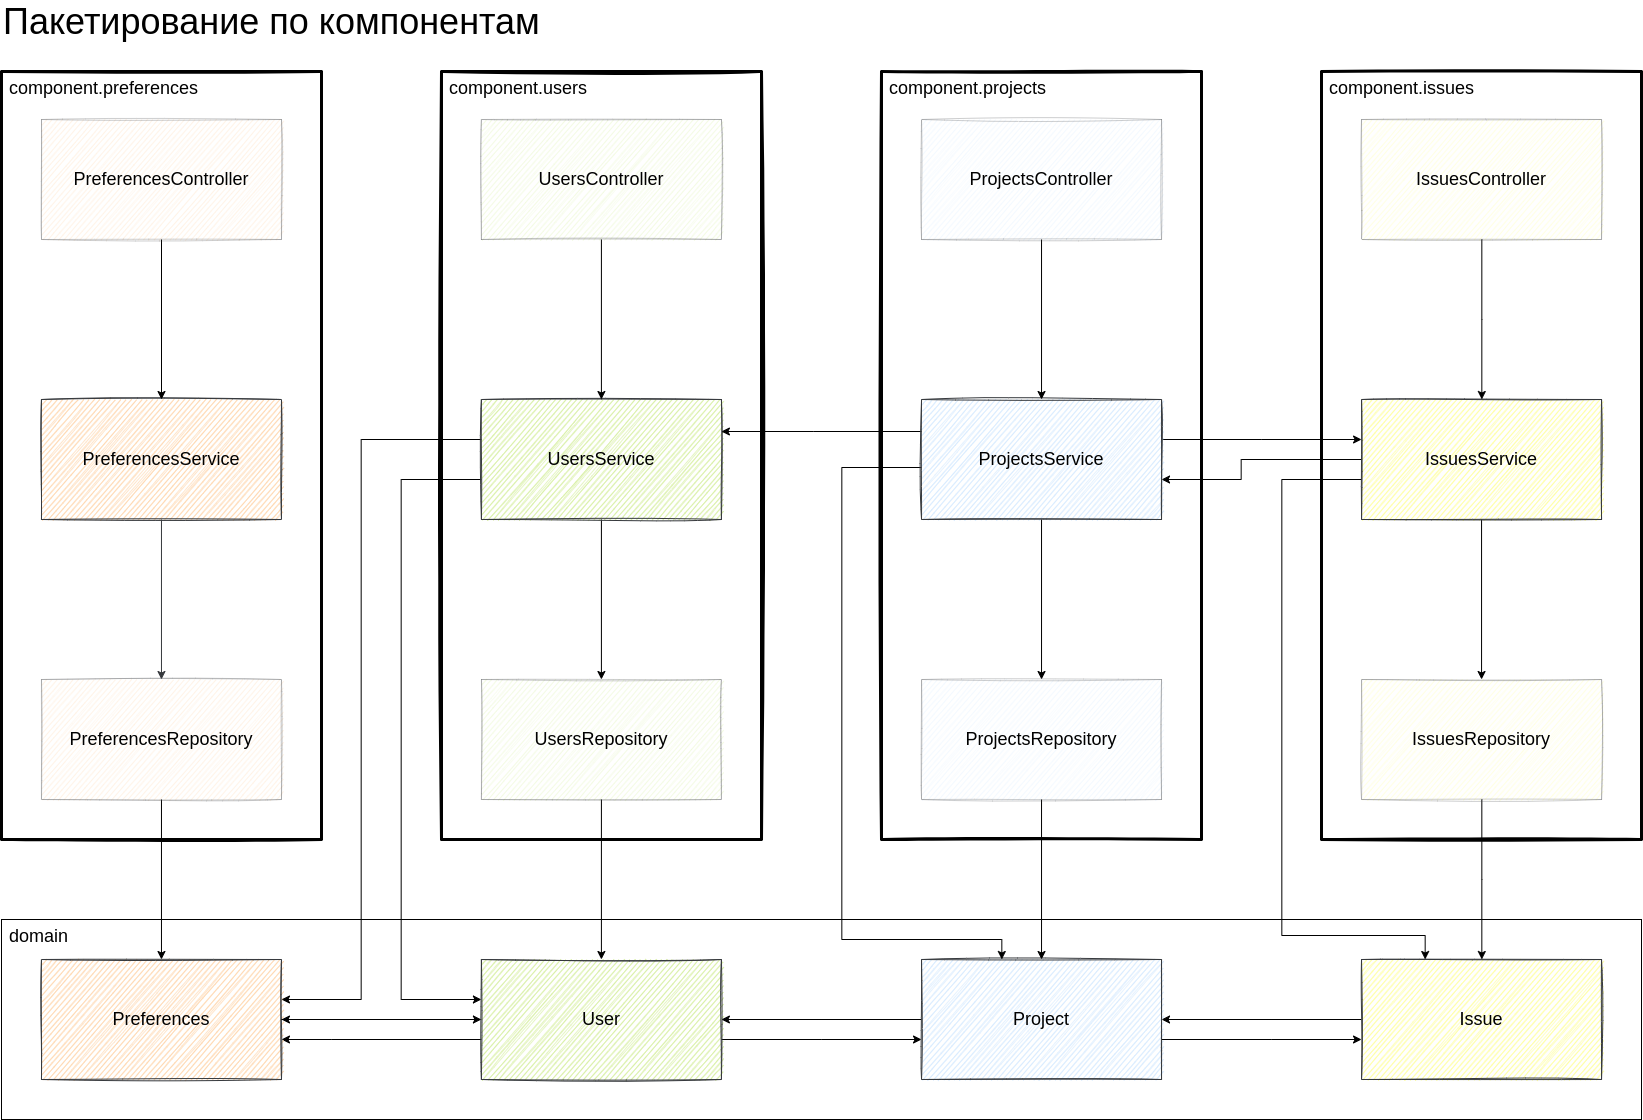

The diagram above was exported from draw.io. Its source (the exported page's mxGraphModel, read from the mxfile embedded in the PNG):
<mxGraphModel dx="20463" dy="10420" grid="1" gridSize="36" guides="1" tooltips="1" connect="1" arrows="1" fold="1" page="1" pageScale="1" pageWidth="850" pageHeight="1100" math="0" shadow="0">
  <root>
    <mxCell id="0" />
    <mxCell id="1" parent="0" />
    <mxCell id="2" value="domain" style="rounded=0;whiteSpace=wrap;html=1;strokeWidth=1;fillColor=none;align=left;verticalAlign=top;spacingLeft=6;fontSize=18;" vertex="1" parent="1">
      <mxGeometry x="-200" y="3080" width="1640" height="200" as="geometry" />
    </mxCell>
    <mxCell id="3" value="component.projects" style="rounded=0;whiteSpace=wrap;html=1;sketch=1;fontSize=18;fillColor=none;align=left;verticalAlign=top;spacingLeft=6;strokeWidth=3;" vertex="1" parent="1">
      <mxGeometry x="680.06" y="2232" width="320" height="768" as="geometry" />
    </mxCell>
    <mxCell id="4" value="component.users" style="rounded=0;whiteSpace=wrap;html=1;sketch=1;fontSize=18;fillColor=none;align=left;verticalAlign=top;spacingLeft=6;strokeWidth=3;" vertex="1" parent="1">
      <mxGeometry x="239.94" y="2232" width="320" height="768" as="geometry" />
    </mxCell>
    <mxCell id="5" value="component.issues" style="rounded=0;whiteSpace=wrap;html=1;sketch=1;fontSize=18;fillColor=none;align=left;verticalAlign=top;spacingLeft=6;strokeWidth=3;" vertex="1" parent="1">
      <mxGeometry x="1120" y="2232" width="320" height="768" as="geometry" />
    </mxCell>
    <mxCell id="6" value="component.preferences" style="rounded=0;whiteSpace=wrap;html=1;sketch=1;fontSize=18;fillColor=none;align=left;verticalAlign=top;spacingLeft=6;strokeWidth=3;" vertex="1" parent="1">
      <mxGeometry x="-200" y="2232" width="320" height="768" as="geometry" />
    </mxCell>
    <mxCell id="7" style="edgeStyle=orthogonalEdgeStyle;rounded=0;orthogonalLoop=1;jettySize=auto;html=1;fontSize=18;" edge="1" source="9" target="11" parent="1">
      <mxGeometry relative="1" as="geometry">
        <Array as="points">
          <mxPoint x="129.97" y="3200" />
          <mxPoint x="129.97" y="3200" />
        </Array>
      </mxGeometry>
    </mxCell>
    <mxCell id="8" style="edgeStyle=orthogonalEdgeStyle;rounded=0;orthogonalLoop=1;jettySize=auto;html=1;fontSize=18;" edge="1" source="9" target="22" parent="1">
      <mxGeometry relative="1" as="geometry">
        <Array as="points">
          <mxPoint x="619.97" y="3200" />
          <mxPoint x="619.97" y="3200" />
        </Array>
      </mxGeometry>
    </mxCell>
    <mxCell id="9" value="&lt;font style=&quot;font-size: 18px;&quot;&gt;User&lt;/font&gt;" style="rounded=0;whiteSpace=wrap;html=1;sketch=1;fillColor=#cdeb8b;strokeColor=#36393d;fontSize=18;" vertex="1" parent="1">
      <mxGeometry x="279.91" y="3120" width="240" height="120" as="geometry" />
    </mxCell>
    <mxCell id="10" style="edgeStyle=orthogonalEdgeStyle;rounded=0;orthogonalLoop=1;jettySize=auto;html=1;fontSize=18;" edge="1" source="11" target="9" parent="1">
      <mxGeometry relative="1" as="geometry" />
    </mxCell>
    <mxCell id="11" value="&lt;font style=&quot;font-size: 18px;&quot;&gt;Preferences&lt;/font&gt;" style="rounded=0;whiteSpace=wrap;html=1;sketch=1;fillColor=#ffcc99;strokeColor=#36393d;fontSize=18;" vertex="1" parent="1">
      <mxGeometry x="-160.03" y="3120" width="240" height="120" as="geometry" />
    </mxCell>
    <mxCell id="12" style="edgeStyle=orthogonalEdgeStyle;rounded=0;orthogonalLoop=1;jettySize=auto;html=1;fontSize=18;" edge="1" source="13" target="9" parent="1">
      <mxGeometry relative="1" as="geometry" />
    </mxCell>
    <mxCell id="13" value="&lt;font style=&quot;font-size: 18px;&quot;&gt;UsersRepository&lt;/font&gt;" style="rounded=0;whiteSpace=wrap;html=1;sketch=1;fillColor=#cdeb8b;strokeColor=#36393d;fontSize=18;opacity=25;" vertex="1" parent="1">
      <mxGeometry x="279.91" y="2840" width="240" height="120" as="geometry" />
    </mxCell>
    <mxCell id="14" style="edgeStyle=orthogonalEdgeStyle;rounded=0;orthogonalLoop=1;jettySize=auto;html=1;fontSize=18;" edge="1" source="17" target="13" parent="1">
      <mxGeometry relative="1" as="geometry" />
    </mxCell>
    <mxCell id="15" style="edgeStyle=orthogonalEdgeStyle;rounded=0;orthogonalLoop=1;jettySize=auto;html=1;fontSize=18;" edge="1" source="17" target="9" parent="1">
      <mxGeometry relative="1" as="geometry">
        <Array as="points">
          <mxPoint x="199.97" y="2640" />
          <mxPoint x="199.97" y="3160" />
        </Array>
      </mxGeometry>
    </mxCell>
    <mxCell id="16" style="edgeStyle=orthogonalEdgeStyle;rounded=0;orthogonalLoop=1;jettySize=auto;html=1;fontSize=18;" edge="1" source="17" target="11" parent="1">
      <mxGeometry relative="1" as="geometry">
        <Array as="points">
          <mxPoint x="159.97" y="2600" />
          <mxPoint x="159.97" y="3160" />
        </Array>
      </mxGeometry>
    </mxCell>
    <mxCell id="17" value="&lt;font style=&quot;font-size: 18px;&quot;&gt;UsersService&lt;/font&gt;" style="rounded=0;whiteSpace=wrap;html=1;sketch=1;fillColor=#cdeb8b;strokeColor=#36393d;fontSize=18;" vertex="1" parent="1">
      <mxGeometry x="279.91" y="2560" width="240" height="120" as="geometry" />
    </mxCell>
    <mxCell id="18" style="edgeStyle=orthogonalEdgeStyle;rounded=0;orthogonalLoop=1;jettySize=auto;html=1;fontSize=18;" edge="1" source="19" target="17" parent="1">
      <mxGeometry relative="1" as="geometry" />
    </mxCell>
    <mxCell id="19" value="&lt;font style=&quot;font-size: 18px;&quot;&gt;UsersController&lt;/font&gt;" style="rounded=0;whiteSpace=wrap;html=1;sketch=1;fillColor=#cdeb8b;strokeColor=#36393d;fontSize=18;opacity=25;" vertex="1" parent="1">
      <mxGeometry x="279.91" y="2280" width="240" height="120" as="geometry" />
    </mxCell>
    <mxCell id="20" style="edgeStyle=orthogonalEdgeStyle;rounded=0;orthogonalLoop=1;jettySize=auto;html=1;fontSize=18;" edge="1" source="22" target="9" parent="1">
      <mxGeometry relative="1" as="geometry">
        <Array as="points">
          <mxPoint x="749.9100000000001" y="3200" />
          <mxPoint x="749.9100000000001" y="3200" />
        </Array>
      </mxGeometry>
    </mxCell>
    <mxCell id="21" style="edgeStyle=orthogonalEdgeStyle;rounded=0;orthogonalLoop=1;jettySize=auto;html=1;fontSize=18;" edge="1" source="22" target="33" parent="1">
      <mxGeometry relative="1" as="geometry">
        <Array as="points">
          <mxPoint x="1069.97" y="3200" />
          <mxPoint x="1069.97" y="3200" />
        </Array>
      </mxGeometry>
    </mxCell>
    <mxCell id="22" value="&lt;font style=&quot;font-size: 18px;&quot;&gt;Project&lt;/font&gt;" style="rounded=0;whiteSpace=wrap;html=1;sketch=1;fillColor=#cce5ff;strokeColor=#36393d;fontSize=18;" vertex="1" parent="1">
      <mxGeometry x="720.03" y="3120" width="240" height="120" as="geometry" />
    </mxCell>
    <mxCell id="23" style="edgeStyle=orthogonalEdgeStyle;rounded=0;orthogonalLoop=1;jettySize=auto;html=1;fontSize=18;" edge="1" source="24" target="22" parent="1">
      <mxGeometry relative="1" as="geometry" />
    </mxCell>
    <mxCell id="24" value="&lt;font style=&quot;font-size: 18px;&quot;&gt;ProjectsRepository&lt;/font&gt;" style="rounded=0;whiteSpace=wrap;html=1;sketch=1;fillColor=#cce5ff;strokeColor=#36393d;fontSize=18;opacity=25;" vertex="1" parent="1">
      <mxGeometry x="720.03" y="2840" width="240" height="120" as="geometry" />
    </mxCell>
    <mxCell id="25" style="edgeStyle=orthogonalEdgeStyle;rounded=0;orthogonalLoop=1;jettySize=auto;html=1;fontSize=18;" edge="1" source="29" target="24" parent="1">
      <mxGeometry relative="1" as="geometry" />
    </mxCell>
    <mxCell id="26" style="edgeStyle=orthogonalEdgeStyle;rounded=0;orthogonalLoop=1;jettySize=auto;html=1;fontSize=18;" edge="1" source="29" target="22" parent="1">
      <mxGeometry relative="1" as="geometry">
        <Array as="points">
          <mxPoint x="640" y="2628" />
          <mxPoint x="640" y="3100" />
          <mxPoint x="800" y="3100" />
        </Array>
      </mxGeometry>
    </mxCell>
    <mxCell id="27" style="edgeStyle=orthogonalEdgeStyle;rounded=0;orthogonalLoop=1;jettySize=auto;html=1;fontSize=18;" edge="1" source="29" target="39" parent="1">
      <mxGeometry relative="1" as="geometry">
        <Array as="points">
          <mxPoint x="1059.97" y="2600" />
          <mxPoint x="1059.97" y="2600" />
        </Array>
      </mxGeometry>
    </mxCell>
    <mxCell id="28" style="edgeStyle=orthogonalEdgeStyle;rounded=0;orthogonalLoop=1;jettySize=auto;html=1;fontSize=36;" edge="1" source="29" target="17" parent="1">
      <mxGeometry relative="1" as="geometry">
        <Array as="points">
          <mxPoint x="612" y="2592" />
          <mxPoint x="612" y="2592" />
        </Array>
      </mxGeometry>
    </mxCell>
    <mxCell id="29" value="&lt;font style=&quot;font-size: 18px;&quot;&gt;ProjectsService&lt;/font&gt;" style="rounded=0;whiteSpace=wrap;html=1;sketch=1;fillColor=#cce5ff;strokeColor=#36393d;fontSize=18;" vertex="1" parent="1">
      <mxGeometry x="720.03" y="2560" width="240" height="120" as="geometry" />
    </mxCell>
    <mxCell id="30" style="edgeStyle=orthogonalEdgeStyle;rounded=0;orthogonalLoop=1;jettySize=auto;html=1;fontSize=18;" edge="1" source="31" target="29" parent="1">
      <mxGeometry relative="1" as="geometry" />
    </mxCell>
    <mxCell id="31" value="&lt;font style=&quot;font-size: 18px;&quot;&gt;ProjectsController&lt;/font&gt;" style="rounded=0;whiteSpace=wrap;html=1;sketch=1;fillColor=#cce5ff;strokeColor=#36393d;fontSize=18;opacity=25;" vertex="1" parent="1">
      <mxGeometry x="720.03" y="2280" width="240" height="120" as="geometry" />
    </mxCell>
    <mxCell id="32" style="edgeStyle=orthogonalEdgeStyle;rounded=0;orthogonalLoop=1;jettySize=auto;html=1;fontSize=18;" edge="1" source="33" target="22" parent="1">
      <mxGeometry relative="1" as="geometry" />
    </mxCell>
    <mxCell id="33" value="&lt;font style=&quot;font-size: 18px;&quot;&gt;Issue&lt;/font&gt;" style="rounded=0;whiteSpace=wrap;html=1;sketch=1;fillColor=#ffff88;strokeColor=#36393d;fontSize=18;" vertex="1" parent="1">
      <mxGeometry x="1160.03" y="3120" width="240" height="120" as="geometry" />
    </mxCell>
    <mxCell id="34" style="edgeStyle=orthogonalEdgeStyle;rounded=0;orthogonalLoop=1;jettySize=auto;html=1;fontSize=18;" edge="1" source="35" target="33" parent="1">
      <mxGeometry relative="1" as="geometry" />
    </mxCell>
    <mxCell id="35" value="&lt;font style=&quot;font-size: 18px;&quot;&gt;IssuesRepository&lt;/font&gt;" style="rounded=0;whiteSpace=wrap;html=1;sketch=1;fillColor=#ffff88;strokeColor=#36393d;fontSize=18;opacity=25;" vertex="1" parent="1">
      <mxGeometry x="1160.06" y="2840" width="240" height="120" as="geometry" />
    </mxCell>
    <mxCell id="36" style="edgeStyle=orthogonalEdgeStyle;rounded=0;orthogonalLoop=1;jettySize=auto;html=1;fontSize=18;" edge="1" source="39" target="35" parent="1">
      <mxGeometry relative="1" as="geometry" />
    </mxCell>
    <mxCell id="37" style="edgeStyle=orthogonalEdgeStyle;rounded=0;orthogonalLoop=1;jettySize=auto;html=1;fontSize=18;" edge="1" source="39" target="33" parent="1">
      <mxGeometry relative="1" as="geometry">
        <Array as="points">
          <mxPoint x="1080" y="2640" />
          <mxPoint x="1080" y="3096" />
          <mxPoint x="1224" y="3096" />
        </Array>
      </mxGeometry>
    </mxCell>
    <mxCell id="38" style="edgeStyle=orthogonalEdgeStyle;rounded=0;orthogonalLoop=1;jettySize=auto;html=1;fontSize=18;" edge="1" source="39" target="29" parent="1">
      <mxGeometry relative="1" as="geometry">
        <Array as="points">
          <mxPoint x="1039.97" y="2620" />
          <mxPoint x="1039.97" y="2640" />
        </Array>
      </mxGeometry>
    </mxCell>
    <mxCell id="39" value="&lt;font style=&quot;font-size: 18px;&quot;&gt;IssuesService&lt;/font&gt;" style="rounded=0;whiteSpace=wrap;html=1;sketch=1;fillColor=#ffff88;strokeColor=#36393d;fontSize=18;" vertex="1" parent="1">
      <mxGeometry x="1160.06" y="2560" width="240" height="120" as="geometry" />
    </mxCell>
    <mxCell id="40" style="edgeStyle=orthogonalEdgeStyle;rounded=0;orthogonalLoop=1;jettySize=auto;html=1;fontSize=18;" edge="1" source="41" target="39" parent="1">
      <mxGeometry relative="1" as="geometry" />
    </mxCell>
    <mxCell id="41" value="&lt;font style=&quot;font-size: 18px;&quot;&gt;IssuesController&lt;/font&gt;" style="rounded=0;whiteSpace=wrap;html=1;sketch=1;fillColor=#ffff88;strokeColor=#36393d;fontSize=18;opacity=25;" vertex="1" parent="1">
      <mxGeometry x="1160.03" y="2280" width="240" height="120" as="geometry" />
    </mxCell>
    <mxCell id="42" style="edgeStyle=orthogonalEdgeStyle;rounded=0;orthogonalLoop=1;jettySize=auto;html=1;fontSize=18;" edge="1" source="43" target="11" parent="1">
      <mxGeometry relative="1" as="geometry" />
    </mxCell>
    <mxCell id="43" value="&lt;font style=&quot;font-size: 18px;&quot;&gt;PreferencesRepository&lt;/font&gt;" style="rounded=0;whiteSpace=wrap;html=1;sketch=1;fillColor=#ffcc99;strokeColor=#36393d;fontSize=18;opacity=25;" vertex="1" parent="1">
      <mxGeometry x="-160.03" y="2840" width="240" height="120" as="geometry" />
    </mxCell>
    <mxCell id="44" style="edgeStyle=orthogonalEdgeStyle;rounded=0;orthogonalLoop=1;jettySize=auto;html=1;fontSize=18;fillColor=#ffcc99;strokeColor=#36393d;" edge="1" source="45" target="43" parent="1">
      <mxGeometry relative="1" as="geometry" />
    </mxCell>
    <mxCell id="45" value="&lt;font style=&quot;font-size: 18px;&quot;&gt;PreferencesService&lt;/font&gt;" style="rounded=0;whiteSpace=wrap;html=1;sketch=1;fillColor=#ffcc99;strokeColor=#36393d;fontSize=18;" vertex="1" parent="1">
      <mxGeometry x="-160.03" y="2560" width="240" height="120" as="geometry" />
    </mxCell>
    <mxCell id="46" style="edgeStyle=orthogonalEdgeStyle;rounded=0;orthogonalLoop=1;jettySize=auto;html=1;fontSize=18;startArrow=none;" edge="1" target="11" parent="1">
      <mxGeometry relative="1" as="geometry">
        <Array as="points">
          <mxPoint x="119.97" y="3180" />
        </Array>
        <mxPoint x="79.97000000000116" y="3180" as="sourcePoint" />
      </mxGeometry>
    </mxCell>
    <mxCell id="47" value="Пакетирование по компонентам" style="text;html=1;strokeColor=none;fillColor=none;align=left;verticalAlign=middle;whiteSpace=wrap;rounded=0;fontSize=36;" vertex="1" parent="1">
      <mxGeometry x="-200" y="2164" width="576" height="36" as="geometry" />
    </mxCell>
    <mxCell id="48" style="edgeStyle=orthogonalEdgeStyle;rounded=0;orthogonalLoop=1;jettySize=auto;html=1;" edge="1" source="49" target="45" parent="1">
      <mxGeometry relative="1" as="geometry" />
    </mxCell>
    <mxCell id="49" value="&lt;font style=&quot;font-size: 18px;&quot;&gt;PreferencesController&lt;/font&gt;" style="rounded=0;whiteSpace=wrap;html=1;sketch=1;fillColor=#ffcc99;strokeColor=#36393d;fontSize=18;opacity=25;" vertex="1" parent="1">
      <mxGeometry x="-160" y="2280" width="240" height="120" as="geometry" />
    </mxCell>
  </root>
</mxGraphModel>